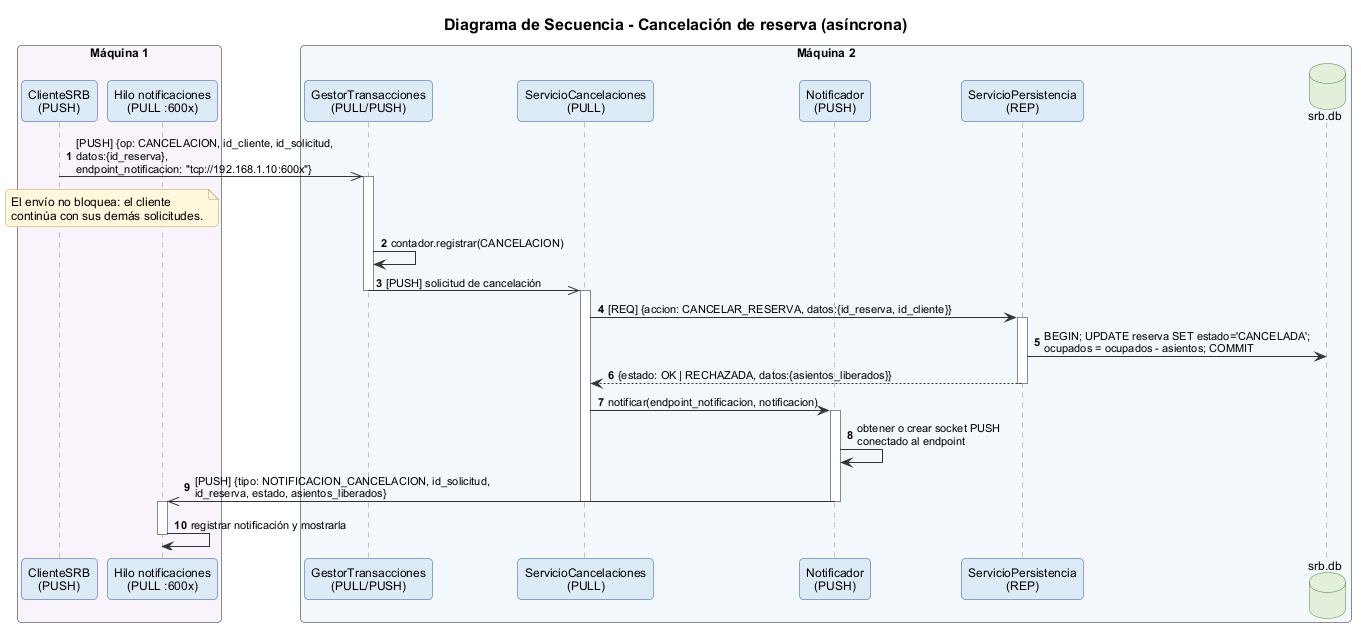

The diagram above was rendered by PlantUML. Its source (embedded in the PNG):
@startuml secuencia_cancelacion
!include estilo.iuml
title Diagrama de Secuencia - Cancelación de reserva (asíncrona)
autonumber

box "Máquina 1" #F9F3FC
  participant "ClienteSRB\n(PUSH)" as CLI
  participant "Hilo notificaciones\n(PULL :600x)" as HN
end box
box "Máquina 2" #F3F8FC
  participant "GestorTransacciones\n(PULL/PUSH)" as GT
  participant "ServicioCancelaciones\n(PULL)" as CAN
  participant "Notificador\n(PUSH)" as NOT
  participant "ServicioPersistencia\n(REP)" as PER
  database "srb.db" as DB
end box

CLI ->> GT : [PUSH] {op: CANCELACION, id_cliente, id_solicitud,\ndatos:{id_reserva},\nendpoint_notificacion: "tcp://192.168.1.10:600x"}
activate GT
note over CLI, HN : El envío no bloquea: el cliente\ncontinúa con sus demás solicitudes.
GT -> GT : contador.registrar(CANCELACION)
GT ->> CAN : [PUSH] solicitud de cancelación
deactivate GT

activate CAN
CAN -> PER : [REQ] {accion: CANCELAR_RESERVA, datos:{id_reserva, id_cliente}}
activate PER
PER -> DB : BEGIN; UPDATE reserva SET estado='CANCELADA';\nocupados = ocupados - asientos; COMMIT
PER --> CAN : {estado: OK | RECHAZADA, datos:{asientos_liberados}}
deactivate PER
CAN -> NOT : notificar(endpoint_notificacion, notificacion)
activate NOT
NOT -> NOT : obtener o crear socket PUSH\nconectado al endpoint
NOT ->> HN : [PUSH] {tipo: NOTIFICACION_CANCELACION, id_solicitud,\nid_reserva, estado, asientos_liberados}
deactivate NOT
deactivate CAN
activate HN
HN -> HN : registrar notificación y mostrarla
deactivate HN
@enduml